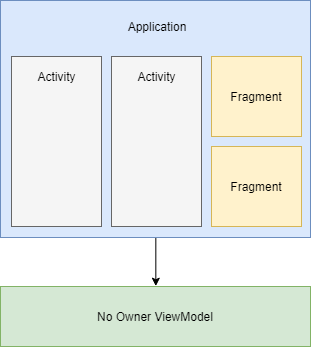

The diagram above was exported from draw.io. Its source (the exported page's mxGraphModel, read from the mxfile embedded in the PNG):
<mxGraphModel dx="918" dy="446" grid="1" gridSize="10" guides="1" tooltips="1" connect="1" arrows="1" fold="1" page="1" pageScale="1" pageWidth="1169" pageHeight="827" math="0" shadow="0">
  <root>
    <mxCell id="0" />
    <mxCell id="1" parent="0" />
    <mxCell id="2" style="edgeStyle=orthogonalEdgeStyle;rounded=0;orthogonalLoop=1;jettySize=auto;html=1;entryX=0.5;entryY=0;entryDx=0;entryDy=0;" edge="1" source="3" target="4" parent="1">
      <mxGeometry relative="1" as="geometry" />
    </mxCell>
    <mxCell id="3" value="" style="rounded=0;whiteSpace=wrap;html=1;strokeColor=#6c8ebf;fillColor=#dae8fc;" vertex="1" parent="1">
      <mxGeometry x="60" y="440" width="310" height="237" as="geometry" />
    </mxCell>
    <mxCell id="4" value="No Owner ViewModel" style="rounded=0;whiteSpace=wrap;html=1;strokeColor=#82b366;fillColor=#d5e8d4;" vertex="1" parent="1">
      <mxGeometry x="60" y="726" width="310" height="60" as="geometry" />
    </mxCell>
    <mxCell id="5" value="Application" style="text;html=1;strokeColor=none;fillColor=none;align=center;verticalAlign=middle;whiteSpace=wrap;rounded=0;" vertex="1" parent="1">
      <mxGeometry x="196" y="456" width="40" height="20" as="geometry" />
    </mxCell>
    <mxCell id="6" value="" style="group" vertex="1" connectable="0" parent="1">
      <mxGeometry x="71" y="496" width="290" height="170" as="geometry" />
    </mxCell>
    <mxCell id="7" value="" style="group;fillColor=#f5f5f5;strokeColor=#666666;fontColor=#333333;" vertex="1" connectable="0" parent="6">
      <mxGeometry width="90" height="170" as="geometry" />
    </mxCell>
    <mxCell id="8" value="" style="rounded=0;whiteSpace=wrap;html=1;fillColor=#f5f5f5;strokeColor=#666666;fontColor=#333333;" vertex="1" parent="7">
      <mxGeometry width="90" height="170" as="geometry" />
    </mxCell>
    <mxCell id="9" value="Activity" style="text;html=1;strokeColor=none;fillColor=none;align=center;verticalAlign=middle;whiteSpace=wrap;rounded=0;" vertex="1" parent="7">
      <mxGeometry x="33.00000000000001" y="13.6" width="24.000000000000004" height="13.6" as="geometry" />
    </mxCell>
    <mxCell id="10" value="" style="group;fillColor=#f5f5f5;strokeColor=#666666;fontColor=#333333;" vertex="1" connectable="0" parent="6">
      <mxGeometry x="100" width="90" height="170" as="geometry" />
    </mxCell>
    <mxCell id="11" value="" style="rounded=0;whiteSpace=wrap;html=1;fillColor=#f5f5f5;strokeColor=#666666;fontColor=#333333;" vertex="1" parent="10">
      <mxGeometry width="90" height="170" as="geometry" />
    </mxCell>
    <mxCell id="12" value="Activity" style="text;html=1;strokeColor=none;fillColor=none;align=center;verticalAlign=middle;whiteSpace=wrap;rounded=0;" vertex="1" parent="10">
      <mxGeometry x="33.00000000000001" y="13.6" width="24.000000000000004" height="13.6" as="geometry" />
    </mxCell>
    <mxCell id="13" value="Fragment" style="rounded=0;whiteSpace=wrap;html=1;fillColor=#fff2cc;strokeColor=#d6b656;" vertex="1" parent="6">
      <mxGeometry x="200" width="90" height="80" as="geometry" />
    </mxCell>
    <mxCell id="14" value="Fragment" style="rounded=0;whiteSpace=wrap;html=1;fillColor=#fff2cc;strokeColor=#d6b656;" vertex="1" parent="6">
      <mxGeometry x="200" y="90" width="90" height="80" as="geometry" />
    </mxCell>
  </root>
</mxGraphModel>